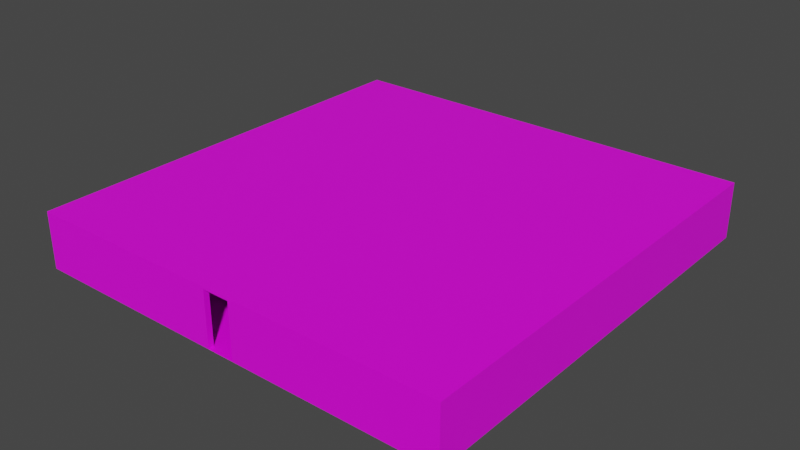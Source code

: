 # Source: Chamber.blend  (saved by Blender 3.2.14; exported with 4.5.12 LTS)
import bpy
from mathutils import Matrix  # noqa: F401  (used for matrix-valued properties, if any)

bpy.ops.wm.read_factory_settings(use_empty=True)
scene = bpy.context.scene
scene.name = 'Scene'

# ---- collections
col_collection = bpy.data.collections.new('Collection'); scene.collection.children.link(col_collection)

# ---- images (referenced by path relative to the original .blend; pixels are not part of the script)
import os
ASSET_DIR = os.environ.get("B2B_ASSET_DIR", "")  # directory of the original .blend (textures are referenced by path, not embedded)
HERE = os.path.dirname(os.path.abspath(__file__))  # packed textures are extracted next to this script under _unpacked/

def load_image(name, relpath, width, height, colorspace="sRGB"):
    """Load a texture the original file referenced (path relative to the .blend, or extracted next to this script)."""
    p = next((c for c in (os.path.join(HERE, relpath), os.path.join(ASSET_DIR, relpath)) if relpath and os.path.exists(c)), "")
    if p:
        img = bpy.data.images.load(p, check_existing=True)
        img.name = name
    else:  # same state as the original file: an image datablock whose file is absent (Cycles renders it pink)
        img = bpy.data.images.new(name, width, height)
        img.source = "FILE"
        img.filepath = "//" + (relpath or name)
    img.colorspace_settings.name = colorspace
    return img
img_chamber = load_image('Chamber', 'Chamber.png', 1024, 1024, 'sRGB')

# ---- materials (node trees are filled in below, after node groups)
mat_material_002 = bpy.data.materials.new('Material.002')
mat_material_002.use_transparent_shadow = False

# ---- material node trees
mat_material_002.use_nodes = True; mat_material_002.node_tree.nodes.clear()
_N = mat_material_002.node_tree.nodes; _L = mat_material_002.node_tree.links
n0 = _N.new('ShaderNodeBsdfPrincipled'); n0.name = 'Principled BSDF'; n0.location = (10, 300)
n0.distribution = 'GGX'
n0.subsurface_method = 'RANDOM_WALK_SKIN'
n0.inputs[3].default_value = 1.45
n0.inputs[27].default_value = (0.0, 0.0, 0.0, 1.0)
n0.inputs[28].default_value = 1.0
n1 = _N.new('ShaderNodeOutputMaterial'); n1.name = 'Material Output'; n1.location = (300, 300)
n2 = _N.new('ShaderNodeTexImage'); n2.name = 'Image Texture'; n2.location = (-280, 280)
n2.image = img_chamber
_L.new(n0.outputs[0], n1.inputs[0])
_L.new(n2.outputs[0], n0.inputs[0])
n1.is_active_output = True

# ---- world
world_world = bpy.data.worlds.new('World'); scene.world = world_world
world_world.use_nodes = True; world_world.node_tree.nodes.clear()
_N = world_world.node_tree.nodes; _L = world_world.node_tree.links
n0 = _N.new('ShaderNodeOutputWorld'); n0.name = 'World Output'; n0.location = (300, 300)
n1 = _N.new('ShaderNodeBackground'); n1.name = 'Background'; n1.location = (10, 300)
n1.inputs[0].default_value = (0.05088, 0.05088, 0.05088, 1.0)
_L.new(n1.outputs[0], n0.inputs[0])
n0.is_active_output = True
world_world.color = (0.05088, 0.05088, 0.05088)
world_world.use_sun_shadow = False
world_world.sun_shadow_jitter_overblur = 0.0

# ---- meshes
me_cube_003 = bpy.data.meshes.new('Cube.003')
me_cube_003.from_pydata([(11.35, 0.0, 1.801), (-9.983, -21.57, 1.801), (-9.983, -21.57, -1.0), (-9.989, 0.003091, 1.801), (11.35, 0.0, -1.0), (11.36, -21.57, 1.801), (11.36, -21.57, -1.0), (-9.719, -0.2699, -1.0), (-9.719, -0.2699, 1.801), (-9.989, 0.0, -1.0), (-9.719, -21.3, -1.0), (-9.72, -21.3, 1.801), (11.11, -0.2699, -1.0), (11.11, -0.2699, 1.801), (11.11, -21.3, -1.0), (11.11, -21.3, 1.801), (1.35, -0.2699, 1.701), (0.006451, -0.2699, 1.701), (0.006451, -0.2699, -1.0), (1.35, -0.2699, -1.0), (0.006451, 0.0, 1.701), (1.35, 0.0, 1.701), (0.006451, 0.0, -1.0), (1.35, 0.0, -1.0), (0.006451, -21.57, -1.0), (1.35, -21.57, -1.0), (1.35, -21.57, 1.701), (0.006451, -21.57, 1.701), (0.006451, -21.3, 1.701), (1.35, -21.3, 1.701), (0.006451, -21.3, -1.0), (1.35, -21.3, -1.0)], [], [(4, 0, 5, 6), (24, 27, 26, 25, 6, 5, 1, 2), (17, 18, 22, 20), (19, 16, 21, 23), (16, 17, 20, 21), (27, 24, 30, 28), (25, 26, 29, 31), (26, 27, 28, 29), (1, 3, 9, 2), (13, 8, 7, 18, 17, 16, 19, 12), (10, 7, 8, 11), (12, 14, 15, 13), (1, 3, 0, 5), (29, 28, 30, 10, 11, 15, 14, 31), (0, 4, 23, 21, 20, 22, 9, 3), (6, 4, 9, 2)])
_uv = me_cube_003.uv_layers.new(name='UVMap')
_uv.uv.foreach_set('vector', [0.9999, 0.4351, 0.9999, 0.5649, 0.0, 0.5649, 0.0, 0.4351, 0.4685, 0.4351, 0.4685, 0.5603, 0.5308, 0.5603, 0.5308, 0.4351, 0.9949, 0.4351, 0.9949, 0.5649, 0.005429, 0.5649, 0.005429, 0.4351, 0.9873, 0.5603, 0.9873, 0.4351, 0.9999, 0.4351, 0.9999, 0.5603, 0.9873, 0.4351, 0.9873, 0.5603, 0.9999, 0.5603, 0.9999, 0.4351, 0.5308, 0.9873, 0.4685, 0.9873, 0.4685, 0.9999, 0.5308, 0.9999, 0.0, 0.5603, 0.0, 0.4351, 0.01251, 0.4351, 0.01251, 0.5603, 0.0, 0.4351, 0.0, 0.5603, 0.01251, 0.5603, 0.01251, 0.4351, 0.5308, 0.0, 0.4685, 0.0, 0.4685, 0.01251, 0.5308, 0.01251, 0.0, 0.5649, 1.0, 0.5649, 0.9999, 0.4351, 0.0, 0.4351, 0.9831, 0.5649, 0.01764, 0.5649, 0.01764, 0.4351, 0.4685, 0.4351, 0.4685, 0.5603, 0.5308, 0.5603, 0.5308, 0.4351, 0.9831, 0.4351, 0.01251, 0.4351, 0.9873, 0.4351, 0.9873, 0.5649, 0.01251, 0.5649, 0.9873, 0.4351, 0.01251, 0.4351, 0.01249, 0.5649, 0.9873, 0.5649, 0.005429, 0.0, 0.00513, 1.0, 0.9944, 0.9999, 0.9949, 0.0, 0.5308, 0.5603, 0.4685, 0.5603, 0.4685, 0.4351, 0.01764, 0.4351, 0.01762, 0.5649, 0.9831, 0.5649, 0.9831, 0.4351, 0.5308, 0.4351, 0.9944, 0.5649, 0.9944, 0.4351, 0.5308, 0.4351, 0.5308, 0.5603, 0.4685, 0.5603, 0.4685, 0.4351, 0.00513, 0.4351, 0.00513, 0.5649, 0.9949, 0.0, 0.9944, 0.9999, 0.00513, 0.9999, 0.005429, 0.0])
me_cube_003.materials.append(mat_material_002)
me_cube_003.update()

# ---- objects
ob_cube_002 = bpy.data.objects.new('Cube.002', me_cube_003)

# ---- transforms, parenting, visibility, modifiers, constraints
ob_cube_002.location = (0.0, 0.0, 0.0)

# ---- collection membership
scene.collection.objects.link(ob_cube_002)

# ---- scene / render settings (as saved in the file)
scene.frame_start = 1; scene.frame_end = 250; scene.frame_set(1)
scene.render.engine = 'BLENDER_EEVEE_NEXT'
scene.cycles.sampling_pattern = 'TABULATED_SOBOL'
scene.cycles.use_light_tree = False
scene.view_settings.view_transform = 'Filmic'
bpy.context.view_layer.update()

# ---- added for rendering (the .blend has no active camera and no usable light): camera, sun
cam_auto = bpy.data.cameras.new('AutoCamera')
cam_auto.lens = 50.0
cam_auto.sensor_width = 36.0
cam_auto.clip_end = 1000.0
ob_auto_camera = bpy.data.objects.new('AutoCamera', cam_auto)
scene.collection.objects.link(ob_auto_camera)
ob_auto_camera.location = (28.8857, -44.6226, 22.9608)
ob_auto_camera.rotation_euler = (1.09748, -7.21219e-08, 0.694738)
scene.camera = ob_auto_camera
light_auto_sun = bpy.data.lights.new('AutoSun', 'SUN')
light_auto_sun.energy = 3.0
light_auto_sun.angle = 0.0523599
ob_auto_sun = bpy.data.objects.new('AutoSun', light_auto_sun)
scene.collection.objects.link(ob_auto_sun)
ob_auto_sun.rotation_euler = (0.872665, 0.174533, 0.523599)
bpy.context.view_layer.update()
